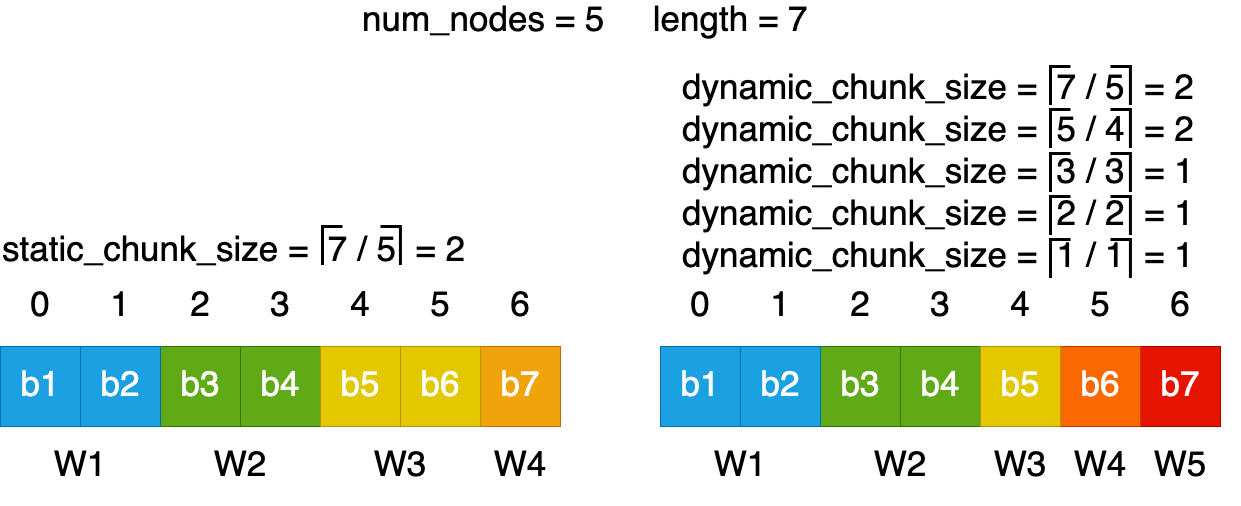

The diagram above was exported from draw.io. Its source (the exported page's mxGraphModel, read from the mxfile embedded in the PNG):
<mxGraphModel dx="1716" dy="2564" grid="1" gridSize="10" guides="1" tooltips="1" connect="1" arrows="1" fold="1" page="1" pageScale="1" pageWidth="850" pageHeight="1100" math="0" shadow="0">
  <root>
    <mxCell id="0" />
    <mxCell id="1" parent="0" />
    <mxCell id="VaPWxtzf8KaE85BRwTMd-9" value="&lt;font color=&quot;#ffffff&quot; style=&quot;font-size: 35px;&quot;&gt;b3&lt;/font&gt;" style="whiteSpace=wrap;html=1;aspect=fixed;fillColor=#60a917;fontColor=#ffffff;strokeColor=#2D7600;" vertex="1" parent="1">
      <mxGeometry x="280" y="340" width="80" height="80" as="geometry" />
    </mxCell>
    <mxCell id="VaPWxtzf8KaE85BRwTMd-10" value="&lt;font color=&quot;#ffffff&quot; style=&quot;font-size: 35px;&quot;&gt;b4&lt;/font&gt;" style="whiteSpace=wrap;html=1;aspect=fixed;fillColor=#60a917;fontColor=#ffffff;strokeColor=#2D7600;" vertex="1" parent="1">
      <mxGeometry x="360" y="340" width="80" height="80" as="geometry" />
    </mxCell>
    <mxCell id="VaPWxtzf8KaE85BRwTMd-11" value="&lt;font color=&quot;#ffffff&quot; style=&quot;font-size: 35px;&quot;&gt;b2&lt;/font&gt;" style="whiteSpace=wrap;html=1;aspect=fixed;fillColor=#1ba1e2;fontColor=#ffffff;strokeColor=#006EAF;" vertex="1" parent="1">
      <mxGeometry x="200" y="340" width="80" height="80" as="geometry" />
    </mxCell>
    <mxCell id="VaPWxtzf8KaE85BRwTMd-12" value="&lt;font color=&quot;#ffffff&quot; style=&quot;font-size: 35px;&quot;&gt;b1&lt;/font&gt;" style="whiteSpace=wrap;html=1;aspect=fixed;fillColor=#1ba1e2;fontColor=#ffffff;strokeColor=#006EAF;" vertex="1" parent="1">
      <mxGeometry x="120" y="340" width="80" height="80" as="geometry" />
    </mxCell>
    <mxCell id="VaPWxtzf8KaE85BRwTMd-13" value="&lt;font color=&quot;#ffffff&quot; style=&quot;font-size: 35px;&quot;&gt;b7&lt;/font&gt;" style="whiteSpace=wrap;html=1;aspect=fixed;fillColor=#f0a30a;fontColor=#000000;strokeColor=#BD7000;" vertex="1" parent="1">
      <mxGeometry x="600" y="340" width="80" height="80" as="geometry" />
    </mxCell>
    <mxCell id="VaPWxtzf8KaE85BRwTMd-15" value="&lt;font color=&quot;#ffffff&quot; style=&quot;font-size: 35px;&quot;&gt;b6&lt;/font&gt;" style="whiteSpace=wrap;html=1;aspect=fixed;fillColor=#e3c800;fontColor=#000000;strokeColor=#B09500;" vertex="1" parent="1">
      <mxGeometry x="520" y="340" width="80" height="80" as="geometry" />
    </mxCell>
    <mxCell id="VaPWxtzf8KaE85BRwTMd-16" value="&lt;font color=&quot;#ffffff&quot; style=&quot;font-size: 35px;&quot;&gt;b5&lt;/font&gt;" style="whiteSpace=wrap;html=1;aspect=fixed;fillColor=#e3c800;fontColor=#000000;strokeColor=#B09500;" vertex="1" parent="1">
      <mxGeometry x="440" y="340" width="80" height="80" as="geometry" />
    </mxCell>
    <mxCell id="VaPWxtzf8KaE85BRwTMd-17" value="&lt;font style=&quot;font-size: 35px;&quot; color=&quot;#000000&quot;&gt;2&lt;/font&gt;" style="whiteSpace=wrap;html=1;aspect=fixed;fillColor=none;fontColor=#000000;strokeColor=none;" vertex="1" parent="1">
      <mxGeometry x="280" y="260" width="80" height="80" as="geometry" />
    </mxCell>
    <mxCell id="VaPWxtzf8KaE85BRwTMd-18" value="&lt;font style=&quot;font-size: 35px;&quot; color=&quot;#000000&quot;&gt;3&lt;/font&gt;" style="whiteSpace=wrap;html=1;aspect=fixed;fillColor=none;fontColor=#000000;strokeColor=none;" vertex="1" parent="1">
      <mxGeometry x="360" y="260" width="80" height="80" as="geometry" />
    </mxCell>
    <mxCell id="VaPWxtzf8KaE85BRwTMd-19" value="&lt;font style=&quot;font-size: 35px;&quot; color=&quot;#000000&quot;&gt;1&lt;/font&gt;" style="whiteSpace=wrap;html=1;aspect=fixed;fillColor=none;fontColor=#ffffff;strokeColor=none;" vertex="1" parent="1">
      <mxGeometry x="200" y="260" width="80" height="80" as="geometry" />
    </mxCell>
    <mxCell id="VaPWxtzf8KaE85BRwTMd-21" value="&lt;font style=&quot;font-size: 35px;&quot; color=&quot;#000000&quot;&gt;6&lt;/font&gt;" style="whiteSpace=wrap;html=1;aspect=fixed;fillColor=none;fontColor=#ffffff;strokeColor=none;" vertex="1" parent="1">
      <mxGeometry x="600" y="260" width="80" height="80" as="geometry" />
    </mxCell>
    <mxCell id="VaPWxtzf8KaE85BRwTMd-22" value="&lt;font style=&quot;font-size: 35px;&quot; color=&quot;#000000&quot;&gt;5&lt;/font&gt;" style="whiteSpace=wrap;html=1;aspect=fixed;fillColor=none;fontColor=#ffffff;strokeColor=none;" vertex="1" parent="1">
      <mxGeometry x="520" y="260" width="80" height="80" as="geometry" />
    </mxCell>
    <mxCell id="VaPWxtzf8KaE85BRwTMd-23" value="&lt;font style=&quot;font-size: 35px;&quot; color=&quot;#000000&quot;&gt;4&lt;/font&gt;" style="whiteSpace=wrap;html=1;aspect=fixed;fillColor=none;fontColor=#ffffff;strokeColor=none;" vertex="1" parent="1">
      <mxGeometry x="440" y="260" width="80" height="80" as="geometry" />
    </mxCell>
    <mxCell id="VaPWxtzf8KaE85BRwTMd-24" value="&lt;font style=&quot;font-size: 35px;&quot; color=&quot;#000000&quot;&gt;0&lt;/font&gt;" style="whiteSpace=wrap;html=1;aspect=fixed;fillColor=none;fontColor=#ffffff;strokeColor=none;" vertex="1" parent="1">
      <mxGeometry x="120" y="260" width="80" height="80" as="geometry" />
    </mxCell>
    <mxCell id="VaPWxtzf8KaE85BRwTMd-25" value="&lt;div align=&quot;left&quot;&gt;&lt;font style=&quot;font-size: 35px;&quot;&gt;static_chunk_size =&amp;nbsp; 7 / 5&amp;nbsp; = 2&lt;/font&gt;&lt;br&gt;&lt;/div&gt;" style="text;strokeColor=none;align=left;fillColor=none;html=1;verticalAlign=middle;whiteSpace=wrap;rounded=0;" vertex="1" parent="1">
      <mxGeometry x="120" y="230" width="560" height="30" as="geometry" />
    </mxCell>
    <mxCell id="VaPWxtzf8KaE85BRwTMd-28" value="" style="endArrow=none;html=1;rounded=0;strokeWidth=3;" edge="1" parent="1">
      <mxGeometry width="50" height="50" relative="1" as="geometry">
        <mxPoint x="442" y="258.53" as="sourcePoint" />
        <mxPoint x="462" y="220" as="targetPoint" />
        <Array as="points">
          <mxPoint x="442" y="220" />
        </Array>
      </mxGeometry>
    </mxCell>
    <mxCell id="VaPWxtzf8KaE85BRwTMd-29" value="" style="endArrow=none;html=1;rounded=0;strokeWidth=3;" edge="1" parent="1">
      <mxGeometry width="50" height="50" relative="1" as="geometry">
        <mxPoint x="519.92" y="258.53" as="sourcePoint" />
        <mxPoint x="500" y="220" as="targetPoint" />
        <Array as="points">
          <mxPoint x="519.92" y="220" />
        </Array>
      </mxGeometry>
    </mxCell>
    <mxCell id="VaPWxtzf8KaE85BRwTMd-30" value="&lt;font style=&quot;font-size: 35px;&quot; color=&quot;#000000&quot;&gt;W3&lt;/font&gt;" style="whiteSpace=wrap;html=1;aspect=fixed;fillColor=none;fontColor=#000000;strokeColor=none;" vertex="1" parent="1">
      <mxGeometry x="480" y="420" width="80" height="80" as="geometry" />
    </mxCell>
    <mxCell id="VaPWxtzf8KaE85BRwTMd-31" value="&lt;font style=&quot;font-size: 35px;&quot; color=&quot;#000000&quot;&gt;W4&lt;/font&gt;" style="whiteSpace=wrap;html=1;aspect=fixed;fillColor=none;fontColor=#000000;strokeColor=none;" vertex="1" parent="1">
      <mxGeometry x="600" y="420" width="80" height="80" as="geometry" />
    </mxCell>
    <mxCell id="VaPWxtzf8KaE85BRwTMd-32" value="&lt;font style=&quot;font-size: 35px;&quot; color=&quot;#000000&quot;&gt;W2&lt;/font&gt;" style="whiteSpace=wrap;html=1;aspect=fixed;fillColor=none;fontColor=#ffffff;strokeColor=none;" vertex="1" parent="1">
      <mxGeometry x="320" y="420" width="80" height="80" as="geometry" />
    </mxCell>
    <mxCell id="VaPWxtzf8KaE85BRwTMd-36" value="&lt;font style=&quot;font-size: 35px;&quot; color=&quot;#000000&quot;&gt;W1&lt;/font&gt;" style="whiteSpace=wrap;html=1;aspect=fixed;fillColor=none;fontColor=#ffffff;strokeColor=none;" vertex="1" parent="1">
      <mxGeometry x="160" y="420" width="80" height="80" as="geometry" />
    </mxCell>
    <mxCell id="VaPWxtzf8KaE85BRwTMd-62" value="&lt;font color=&quot;#ffffff&quot; style=&quot;font-size: 35px;&quot;&gt;b3&lt;/font&gt;" style="whiteSpace=wrap;html=1;aspect=fixed;fillColor=#60a917;fontColor=#ffffff;strokeColor=#2D7600;" vertex="1" parent="1">
      <mxGeometry x="940" y="340" width="80" height="80" as="geometry" />
    </mxCell>
    <mxCell id="VaPWxtzf8KaE85BRwTMd-63" value="&lt;font color=&quot;#ffffff&quot; style=&quot;font-size: 35px;&quot;&gt;b4&lt;/font&gt;" style="whiteSpace=wrap;html=1;aspect=fixed;fillColor=#60a917;fontColor=#ffffff;strokeColor=#2D7600;" vertex="1" parent="1">
      <mxGeometry x="1020" y="340" width="80" height="80" as="geometry" />
    </mxCell>
    <mxCell id="VaPWxtzf8KaE85BRwTMd-64" value="&lt;font color=&quot;#ffffff&quot; style=&quot;font-size: 35px;&quot;&gt;b2&lt;/font&gt;" style="whiteSpace=wrap;html=1;aspect=fixed;fillColor=#1ba1e2;fontColor=#ffffff;strokeColor=#006EAF;" vertex="1" parent="1">
      <mxGeometry x="860" y="340" width="80" height="80" as="geometry" />
    </mxCell>
    <mxCell id="VaPWxtzf8KaE85BRwTMd-65" value="&lt;font color=&quot;#ffffff&quot; style=&quot;font-size: 35px;&quot;&gt;b1&lt;/font&gt;" style="whiteSpace=wrap;html=1;aspect=fixed;fillColor=#1ba1e2;fontColor=#ffffff;strokeColor=#006EAF;" vertex="1" parent="1">
      <mxGeometry x="780" y="340" width="80" height="80" as="geometry" />
    </mxCell>
    <mxCell id="VaPWxtzf8KaE85BRwTMd-66" value="&lt;font color=&quot;#ffffff&quot; style=&quot;font-size: 35px;&quot;&gt;b7&lt;/font&gt;" style="whiteSpace=wrap;html=1;aspect=fixed;fillColor=#e51400;fontColor=#ffffff;strokeColor=#B20000;" vertex="1" parent="1">
      <mxGeometry x="1260" y="340" width="80" height="80" as="geometry" />
    </mxCell>
    <mxCell id="VaPWxtzf8KaE85BRwTMd-67" value="&lt;font color=&quot;#ffffff&quot; style=&quot;font-size: 35px;&quot;&gt;b6&lt;/font&gt;" style="whiteSpace=wrap;html=1;aspect=fixed;fillColor=#fa6800;fontColor=#000000;strokeColor=#C73500;" vertex="1" parent="1">
      <mxGeometry x="1180" y="340" width="80" height="80" as="geometry" />
    </mxCell>
    <mxCell id="VaPWxtzf8KaE85BRwTMd-68" value="&lt;font color=&quot;#ffffff&quot; style=&quot;font-size: 35px;&quot;&gt;b5&lt;/font&gt;" style="whiteSpace=wrap;html=1;aspect=fixed;fillColor=#e3c800;fontColor=#000000;strokeColor=#B09500;" vertex="1" parent="1">
      <mxGeometry x="1100" y="340" width="80" height="80" as="geometry" />
    </mxCell>
    <mxCell id="VaPWxtzf8KaE85BRwTMd-69" value="&lt;font style=&quot;font-size: 35px;&quot; color=&quot;#000000&quot;&gt;2&lt;/font&gt;" style="whiteSpace=wrap;html=1;aspect=fixed;fillColor=none;fontColor=#000000;strokeColor=none;" vertex="1" parent="1">
      <mxGeometry x="940" y="260" width="80" height="80" as="geometry" />
    </mxCell>
    <mxCell id="VaPWxtzf8KaE85BRwTMd-70" value="&lt;font style=&quot;font-size: 35px;&quot; color=&quot;#000000&quot;&gt;3&lt;/font&gt;" style="whiteSpace=wrap;html=1;aspect=fixed;fillColor=none;fontColor=#000000;strokeColor=none;" vertex="1" parent="1">
      <mxGeometry x="1020" y="260" width="80" height="80" as="geometry" />
    </mxCell>
    <mxCell id="VaPWxtzf8KaE85BRwTMd-71" value="&lt;font style=&quot;font-size: 35px;&quot; color=&quot;#000000&quot;&gt;1&lt;/font&gt;" style="whiteSpace=wrap;html=1;aspect=fixed;fillColor=none;fontColor=#ffffff;strokeColor=none;" vertex="1" parent="1">
      <mxGeometry x="860" y="260" width="80" height="80" as="geometry" />
    </mxCell>
    <mxCell id="VaPWxtzf8KaE85BRwTMd-72" value="&lt;font style=&quot;font-size: 35px;&quot; color=&quot;#000000&quot;&gt;6&lt;/font&gt;" style="whiteSpace=wrap;html=1;aspect=fixed;fillColor=none;fontColor=#ffffff;strokeColor=none;" vertex="1" parent="1">
      <mxGeometry x="1260" y="260" width="80" height="80" as="geometry" />
    </mxCell>
    <mxCell id="VaPWxtzf8KaE85BRwTMd-73" value="&lt;font style=&quot;font-size: 35px;&quot; color=&quot;#000000&quot;&gt;5&lt;/font&gt;" style="whiteSpace=wrap;html=1;aspect=fixed;fillColor=none;fontColor=#ffffff;strokeColor=none;" vertex="1" parent="1">
      <mxGeometry x="1180" y="260" width="80" height="80" as="geometry" />
    </mxCell>
    <mxCell id="VaPWxtzf8KaE85BRwTMd-74" value="&lt;font style=&quot;font-size: 35px;&quot; color=&quot;#000000&quot;&gt;4&lt;/font&gt;" style="whiteSpace=wrap;html=1;aspect=fixed;fillColor=none;fontColor=#ffffff;strokeColor=none;" vertex="1" parent="1">
      <mxGeometry x="1100" y="260" width="80" height="80" as="geometry" />
    </mxCell>
    <mxCell id="VaPWxtzf8KaE85BRwTMd-75" value="&lt;font style=&quot;font-size: 35px;&quot; color=&quot;#000000&quot;&gt;0&lt;/font&gt;" style="whiteSpace=wrap;html=1;aspect=fixed;fillColor=none;fontColor=#ffffff;strokeColor=none;" vertex="1" parent="1">
      <mxGeometry x="780" y="260" width="80" height="80" as="geometry" />
    </mxCell>
    <mxCell id="VaPWxtzf8KaE85BRwTMd-76" value="&lt;div align=&quot;left&quot;&gt;&lt;font style=&quot;font-size: 35px;&quot;&gt;dynamic_chunk_size =&amp;nbsp; 7 / 5&amp;nbsp; = 2&lt;/font&gt;&lt;/div&gt;&lt;div align=&quot;left&quot;&gt;&lt;font style=&quot;font-size: 35px;&quot;&gt;dynamic_chunk_size =&amp;nbsp; 5 / 4&amp;nbsp; = 2&lt;/font&gt;&lt;div align=&quot;left&quot;&gt;&lt;div align=&quot;left&quot;&gt;&lt;font style=&quot;font-size: 35px;&quot;&gt;dynamic_chunk_size =&amp;nbsp; 3 / 3&amp;nbsp; = 1&lt;/font&gt;&lt;/div&gt;&lt;div align=&quot;left&quot;&gt;&lt;div align=&quot;left&quot;&gt;&lt;font style=&quot;font-size: 35px;&quot;&gt;dynamic_chunk_size =&amp;nbsp; 2 / 2&amp;nbsp; = 1&lt;/font&gt;&lt;/div&gt;&lt;div align=&quot;left&quot;&gt;&lt;div align=&quot;left&quot;&gt;&lt;font style=&quot;font-size: 35px;&quot;&gt;dynamic_chunk_size =&amp;nbsp; 1 / 1&amp;nbsp; = 1&lt;/font&gt;&lt;br&gt;&lt;/div&gt;&lt;/div&gt;&lt;/div&gt;&lt;/div&gt;&lt;/div&gt;" style="text;strokeColor=none;align=left;fillColor=none;html=1;verticalAlign=middle;whiteSpace=wrap;rounded=0;" vertex="1" parent="1">
      <mxGeometry x="800" y="152" width="560" height="30" as="geometry" />
    </mxCell>
    <mxCell id="VaPWxtzf8KaE85BRwTMd-77" value="" style="endArrow=none;html=1;rounded=0;strokeWidth=3;" edge="1" parent="1">
      <mxGeometry width="50" height="50" relative="1" as="geometry">
        <mxPoint x="1170" y="98.52999999999997" as="sourcePoint" />
        <mxPoint x="1190" y="60" as="targetPoint" />
        <Array as="points">
          <mxPoint x="1170" y="60" />
        </Array>
      </mxGeometry>
    </mxCell>
    <mxCell id="VaPWxtzf8KaE85BRwTMd-78" value="" style="endArrow=none;html=1;rounded=0;strokeWidth=3;" edge="1" parent="1">
      <mxGeometry width="50" height="50" relative="1" as="geometry">
        <mxPoint x="1249.92" y="98.52999999999997" as="sourcePoint" />
        <mxPoint x="1230" y="60" as="targetPoint" />
        <Array as="points">
          <mxPoint x="1249.92" y="60" />
        </Array>
      </mxGeometry>
    </mxCell>
    <mxCell id="VaPWxtzf8KaE85BRwTMd-79" value="&lt;font style=&quot;font-size: 35px;&quot; color=&quot;#000000&quot;&gt;W3&lt;/font&gt;" style="whiteSpace=wrap;html=1;aspect=fixed;fillColor=none;fontColor=#000000;strokeColor=none;" vertex="1" parent="1">
      <mxGeometry x="1100" y="420" width="80" height="80" as="geometry" />
    </mxCell>
    <mxCell id="VaPWxtzf8KaE85BRwTMd-80" value="&lt;font style=&quot;font-size: 35px;&quot; color=&quot;#000000&quot;&gt;W4&lt;/font&gt;" style="whiteSpace=wrap;html=1;aspect=fixed;fillColor=none;fontColor=#000000;strokeColor=none;" vertex="1" parent="1">
      <mxGeometry x="1180" y="420" width="80" height="80" as="geometry" />
    </mxCell>
    <mxCell id="VaPWxtzf8KaE85BRwTMd-81" value="&lt;font style=&quot;font-size: 35px;&quot; color=&quot;#000000&quot;&gt;W2&lt;/font&gt;" style="whiteSpace=wrap;html=1;aspect=fixed;fillColor=none;fontColor=#ffffff;strokeColor=none;" vertex="1" parent="1">
      <mxGeometry x="980" y="420" width="80" height="80" as="geometry" />
    </mxCell>
    <mxCell id="VaPWxtzf8KaE85BRwTMd-82" value="&lt;font style=&quot;font-size: 35px;&quot; color=&quot;#000000&quot;&gt;W1&lt;/font&gt;" style="whiteSpace=wrap;html=1;aspect=fixed;fillColor=none;fontColor=#ffffff;strokeColor=none;" vertex="1" parent="1">
      <mxGeometry x="820" y="420" width="80" height="80" as="geometry" />
    </mxCell>
    <mxCell id="VaPWxtzf8KaE85BRwTMd-83" value="&lt;div align=&quot;left&quot;&gt;&lt;font style=&quot;font-size: 35px;&quot;&gt;num_nodes = 5&amp;nbsp;&amp;nbsp;&amp;nbsp;&amp;nbsp; length = 7&lt;/font&gt;&lt;br&gt;&lt;/div&gt;" style="text;strokeColor=none;align=left;fillColor=none;html=1;verticalAlign=middle;whiteSpace=wrap;rounded=0;" vertex="1" parent="1">
      <mxGeometry x="480" width="470" height="30" as="geometry" />
    </mxCell>
    <mxCell id="VaPWxtzf8KaE85BRwTMd-84" value="" style="endArrow=none;html=1;rounded=0;strokeWidth=3;" edge="1" parent="1">
      <mxGeometry width="50" height="50" relative="1" as="geometry">
        <mxPoint x="1170" y="141.52999999999997" as="sourcePoint" />
        <mxPoint x="1190" y="103" as="targetPoint" />
        <Array as="points">
          <mxPoint x="1170" y="103" />
        </Array>
      </mxGeometry>
    </mxCell>
    <mxCell id="VaPWxtzf8KaE85BRwTMd-85" value="" style="endArrow=none;html=1;rounded=0;strokeWidth=3;" edge="1" parent="1">
      <mxGeometry width="50" height="50" relative="1" as="geometry">
        <mxPoint x="1249.92" y="141.52999999999997" as="sourcePoint" />
        <mxPoint x="1230" y="103" as="targetPoint" />
        <Array as="points">
          <mxPoint x="1249.92" y="103" />
        </Array>
      </mxGeometry>
    </mxCell>
    <mxCell id="VaPWxtzf8KaE85BRwTMd-86" value="" style="endArrow=none;html=1;rounded=0;strokeWidth=3;" edge="1" parent="1">
      <mxGeometry width="50" height="50" relative="1" as="geometry">
        <mxPoint x="1170" y="185.52999999999997" as="sourcePoint" />
        <mxPoint x="1190" y="147" as="targetPoint" />
        <Array as="points">
          <mxPoint x="1170" y="147" />
        </Array>
      </mxGeometry>
    </mxCell>
    <mxCell id="VaPWxtzf8KaE85BRwTMd-87" value="" style="endArrow=none;html=1;rounded=0;strokeWidth=3;" edge="1" parent="1">
      <mxGeometry width="50" height="50" relative="1" as="geometry">
        <mxPoint x="1249.92" y="185.52999999999997" as="sourcePoint" />
        <mxPoint x="1230" y="147" as="targetPoint" />
        <Array as="points">
          <mxPoint x="1249.92" y="147" />
        </Array>
      </mxGeometry>
    </mxCell>
    <mxCell id="VaPWxtzf8KaE85BRwTMd-88" value="" style="endArrow=none;html=1;rounded=0;strokeWidth=3;" edge="1" parent="1">
      <mxGeometry width="50" height="50" relative="1" as="geometry">
        <mxPoint x="1170" y="228.52999999999997" as="sourcePoint" />
        <mxPoint x="1190" y="190" as="targetPoint" />
        <Array as="points">
          <mxPoint x="1170" y="190" />
        </Array>
      </mxGeometry>
    </mxCell>
    <mxCell id="VaPWxtzf8KaE85BRwTMd-89" value="" style="endArrow=none;html=1;rounded=0;strokeWidth=3;" edge="1" parent="1">
      <mxGeometry width="50" height="50" relative="1" as="geometry">
        <mxPoint x="1249.92" y="228.52999999999997" as="sourcePoint" />
        <mxPoint x="1230" y="190" as="targetPoint" />
        <Array as="points">
          <mxPoint x="1249.92" y="190" />
        </Array>
      </mxGeometry>
    </mxCell>
    <mxCell id="VaPWxtzf8KaE85BRwTMd-90" value="" style="endArrow=none;html=1;rounded=0;strokeWidth=3;" edge="1" parent="1">
      <mxGeometry width="50" height="50" relative="1" as="geometry">
        <mxPoint x="1170" y="271.53" as="sourcePoint" />
        <mxPoint x="1190" y="233" as="targetPoint" />
        <Array as="points">
          <mxPoint x="1170" y="233" />
        </Array>
      </mxGeometry>
    </mxCell>
    <mxCell id="VaPWxtzf8KaE85BRwTMd-91" value="" style="endArrow=none;html=1;rounded=0;strokeWidth=3;" edge="1" parent="1">
      <mxGeometry width="50" height="50" relative="1" as="geometry">
        <mxPoint x="1249.92" y="271.53" as="sourcePoint" />
        <mxPoint x="1230" y="233" as="targetPoint" />
        <Array as="points">
          <mxPoint x="1249.92" y="233" />
        </Array>
      </mxGeometry>
    </mxCell>
    <mxCell id="VaPWxtzf8KaE85BRwTMd-92" value="&lt;font style=&quot;font-size: 35px;&quot; color=&quot;#000000&quot;&gt;W5&lt;/font&gt;" style="whiteSpace=wrap;html=1;aspect=fixed;fillColor=none;fontColor=#000000;strokeColor=none;" vertex="1" parent="1">
      <mxGeometry x="1260" y="420" width="80" height="80" as="geometry" />
    </mxCell>
  </root>
</mxGraphModel>